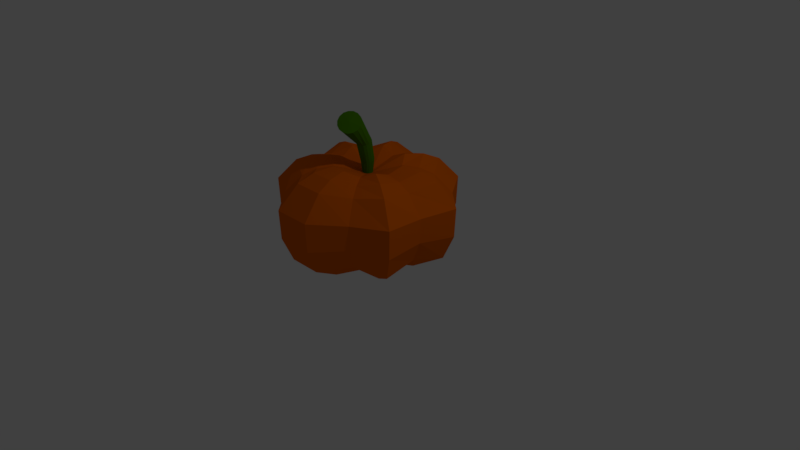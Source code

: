 # Source: pumpkin.blend  (saved by Blender 2.79.0; exported with 4.5.12 LTS)
import bpy
from mathutils import Matrix  # noqa: F401  (used for matrix-valued properties, if any)

bpy.ops.wm.read_factory_settings(use_empty=True)
scene = bpy.context.scene
scene.name = 'Scene'

# ---- collections
col_collection_1 = bpy.data.collections.new('Collection 1'); scene.collection.children.link(col_collection_1)

# ---- materials (node trees are filled in below, after node groups)
mat_material_001 = bpy.data.materials.new('Material.001')
mat_material_001.alpha_threshold = 0.0
mat_material_001.use_transparent_shadow = False
mat_material_001.diffuse_color = (0.06552, 0.2203, 0.0, 1.0)
mat_material_001.roughness = 0.5
mat_material_002 = bpy.data.materials.new('Material.002')
mat_material_002.alpha_threshold = 0.0
mat_material_002.use_transparent_shadow = False
mat_material_002.diffuse_color = (0.8, 0.1374, 0.0, 1.0)
mat_material_002.roughness = 0.5

# ---- material node trees

# ---- world
world_world = bpy.data.worlds.new('World'); scene.world = world_world
world_world.color = (0.05088, 0.05088, 0.05088)
world_world.use_sun_shadow = False
world_world.sun_shadow_jitter_overblur = 0.0
world_world.cycles.sampling_method = 'MANUAL'

# ---- cameras
cam_camera = bpy.data.cameras.new('Camera')
cam_camera.clip_end = 100.0
cam_camera.lens = 35.0
cam_camera.sensor_width = 32.0
cam_camera.sensor_height = 18.0
cam_camera.ortho_scale = 7.314
cam_camera.dof.focus_distance = 0.0
cam_camera.dof.aperture_fstop = 128.0

# ---- lights
light_lamp = bpy.data.lights.new('Lamp', 'POINT')
light_lamp.transmission_factor = 0.0
light_lamp.cutoff_distance = 30.0
light_lamp.energy = 100.0
light_lamp.shadow_buffer_clip_start = 1.001
light_lamp.shadow_soft_size = 0.1
light_lamp.shadow_maximum_resolution = 0.006
light_lamp.use_absolute_resolution = True

# ---- meshes
me_sphere = bpy.data.meshes.new('Sphere')
me_sphere.from_pydata([(0.0004289, -0.06445, -0.6966), (-0.0409, 0.07084, 0.6319), (0.02673, 0.06004, 0.445), (0.2969, 0.6667, 0.5874), (0.3834, 0.861, 0.4974), (0.4917, 1.104, 0.2117), (0.4844, 1.088, -0.165), (0.4272, 0.9596, -0.4867), (0.2646, 0.5759, -0.6977), (0.1394, 0.2655, -0.7322), (0.04884, 0.04398, 0.445), (0.4662, 0.4286, 0.5162), (0.6021, 0.5509, 0.4388), (0.7723, 0.7042, 0.1933), (0.7607, 0.6937, -0.1306), (0.671, 0.613, -0.4071), (0.4156, 0.3673, -0.5886), (0.2545, 0.1819, -0.7322), (0.06251, 0.02031, 0.445), (0.6941, 0.2255, 0.5874), (0.8964, 0.2913, 0.4974), (1.15, 0.3736, 0.2117), (1.133, 0.368, -0.165), (0.999, 0.3246, -0.4867), (0.6189, 0.1829, -0.698), (0.3256, 0.05871, -0.7322), (0.06536, -0.00687, 0.445), (0.6239, -0.05678, 0.5162), (0.8058, -0.07589, 0.4388), (1.034, -0.09983, 0.1933), (1.018, -0.0982, -0.1306), (0.898, -0.08558, -0.4071), (0.5565, -0.06529, -0.5889), (0.3405, -0.08275, -0.7323), (0.05692, -0.03286, 0.445), (0.6321, -0.3649, 0.5874), (0.8162, -0.4713, 0.4974), (1.047, -0.6045, 0.2117), (1.031, -0.5954, -0.165), (0.9096, -0.5252, -0.4867), (0.564, -0.3437, -0.6984), (0.2966, -0.2181, -0.7324), (0.03863, -0.05317, 0.445), (0.3688, -0.4988, 0.5162), (0.4762, -0.6467, 0.4388), (0.6108, -0.8319, 0.1933), (0.6017, -0.8193, -0.1306), (0.5307, -0.7217, -0.4071), (0.3292, -0.4598, -0.5892), (0.2015, -0.3239, -0.7325), (0.01366, -0.06429, 0.445), (0.1517, -0.7139, 0.5874), (0.196, -0.9219, 0.4974), (0.2514, -1.183, 0.2117), (0.2476, -1.165, -0.165), (0.2184, -1.027, -0.4867), (0.1356, -0.6554, -0.6987), (0.07148, -0.3818, -0.7326), (-0.01366, -0.06429, 0.445), (-0.1517, -0.7139, 0.5874), (-0.196, -0.9219, 0.4974), (-0.2514, -1.183, 0.2117), (-0.2476, -1.165, -0.165), (-0.2184, -1.027, -0.4867), (-0.1353, -0.6554, -0.6987), (-0.07085, -0.3818, -0.7326), (-0.03863, -0.05317, 0.445), (-0.3688, -0.4988, 0.5162), (-0.4762, -0.6467, 0.4388), (-0.6108, -0.8319, 0.1933), (-0.6017, -0.8193, -0.1306), (-0.5307, -0.7217, -0.4071), (-0.329, -0.4598, -0.5892), (-0.2008, -0.3239, -0.7325), (-0.05692, -0.03286, 0.445), (-0.6321, -0.3649, 0.5874), (-0.8162, -0.4713, 0.4974), (-1.047, -0.6045, 0.2117), (-1.031, -0.5954, -0.165), (-0.9096, -0.5252, -0.4867), (-0.5638, -0.3437, -0.6984), (-0.296, -0.2181, -0.7324), (-0.06536, -0.00687, 0.445), (-0.6239, -0.05678, 0.5162), (-0.8058, -0.07589, 0.4388), (-1.034, -0.09983, 0.1933), (-1.018, -0.0982, -0.1306), (-0.8979, -0.08558, -0.4071), (-0.5563, -0.06529, -0.5889), (-0.3399, -0.08275, -0.7323), (-0.06251, 0.02031, 0.445), (-0.6941, 0.2255, 0.5874), (-0.8964, 0.2913, 0.4974), (-1.15, 0.3736, 0.2117), (-1.133, 0.368, -0.165), (-0.999, 0.3246, -0.4867), (-0.6187, 0.1829, -0.698), (-0.325, 0.05871, -0.7322), (-0.04884, 0.04398, 0.445), (-0.4662, 0.4286, 0.5162), (-0.6021, 0.5509, 0.4388), (-0.7723, 0.7042, 0.1933), (-0.7607, 0.6937, -0.1306), (-0.671, 0.613, -0.4071), (-0.4154, 0.3673, -0.5886), (-0.2539, 0.1819, -0.7322), (-0.02673, 0.06004, 0.445), (-0.2969, 0.6667, 0.5874), (-0.3834, 0.861, 0.4974), (-0.4917, 1.104, 0.2117), (-0.4844, 1.088, -0.165), (-0.4272, 0.9596, -0.4867), (-0.2644, 0.5759, -0.6977), (-0.1388, 0.2655, -0.7322), (8.168e-09, 0.06572, 0.445), (2.519e-06, 0.6362, 0.5162), (2.588e-06, 0.819, 0.4388), (2.719e-06, 1.048, 0.1933), (2.562e-06, 1.032, -0.1306), (2.81e-06, 0.9117, -0.4071), (0.0001062, 0.5521, -0.5885), (0.0003127, 0.295, -0.7322), (0.1968, 0.4419, 0.6149), (0.309, 0.2871, 0.5398), (0.4601, 0.1495, 0.6149), (0.4136, -0.03467, 0.5398), (0.419, -0.2419, 0.6149), (0.2444, -0.3276, 0.5398), (0.1006, -0.4732, 0.6149), (-0.1006, -0.4732, 0.6149), (-0.2444, -0.3276, 0.5398), (-0.419, -0.2419, 0.6149), (-0.4136, -0.03467, 0.5398), (-0.4601, 0.1495, 0.6149), (-0.309, 0.2871, 0.5398), (-0.1968, 0.4419, 0.6149), (2.517e-06, 0.4246, 0.5398), (0.005999, -0.2807, 1.161), (0.01663, -0.1514, 1.237), (0.07066, -0.1528, 1.207), (0.1124, -0.1746, 1.166), (0.1346, -0.2132, 1.123), (0.1335, -0.2617, 1.084), (0.1093, -0.3119, 1.057), (0.06603, -0.3551, 1.045), (0.01131, -0.3837, 1.052), (-0.04543, -0.3929, 1.076), (-0.09439, -0.381, 1.112), (-0.1271, -0.3501, 1.155), (-0.1379, -0.3056, 1.197), (-0.1249, -0.2551, 1.231), (-0.09041, -0.2074, 1.25), (-0.04034, -0.1707, 1.253), (-0.06766, 0.04782, 0.6281), (0.08496, 0.0005658, 0.5987), (-0.04407, -0.07141, 0.5915), (-0.0107, -0.08174, 0.5851), (0.07836, 0.03392, 0.609), (0.07687, -0.03289, 0.59), (0.02452, -0.07793, 0.5825), (0.05549, -0.06065, 0.5843), (-0.06981, -0.04873, 0.6007), (-0.08273, 0.01652, 0.6207), (-0.08349, -0.01763, 0.611), (0.05821, 0.06141, 0.619), (0.02799, 0.07828, 0.6269), (-0.007063, 0.08162, 0.6315), (-0.07676, 0.0003071, 0.8855), (-0.01119, -0.1431, 0.8306), (0.08698, -0.08688, 0.8371), (0.06318, -0.1183, 0.8297), (-0.07816, -0.1074, 0.8504), (-0.0939, -0.07298, 0.8635), (-0.008824, 0.03918, 0.89), (-0.04684, 0.02651, 0.8904), (0.09574, -0.04942, 0.8483), (-0.0489, -0.1322, 0.8387), (0.08795, -0.01235, 0.8614), (0.02845, -0.1381, 0.8274), (-0.0934, -0.03489, 0.876), (0.06495, 0.01792, 0.8741), (0.03072, 0.03615, 0.8842)], [], [(117, 116, 4, 5), (173, 174, 151, 152), (121, 120, 8, 9), (118, 117, 5, 6), (136, 114, 2, 122), (0, 121, 9), (119, 118, 6, 7), (116, 115, 3, 4), (120, 119, 7, 8), (122, 2, 10, 123), (0, 9, 17), (7, 6, 14, 15), (4, 3, 11, 12), (8, 7, 15, 16), (5, 4, 12, 13), (171, 176, 146, 147), (9, 8, 16, 17), (6, 5, 13, 14), (16, 15, 23, 24), (13, 12, 20, 21), (169, 175, 141, 142), (17, 16, 24, 25), (14, 13, 21, 22), (123, 10, 18, 124), (0, 17, 25), (15, 14, 22, 23), (12, 11, 19, 20), (25, 24, 32, 33), (22, 21, 29, 30), (124, 18, 26, 125), (0, 25, 33), (23, 22, 30, 31), (20, 19, 27, 28), (24, 23, 31, 32), (21, 20, 28, 29), (167, 179, 149, 150), (31, 30, 38, 39), (28, 27, 35, 36), (32, 31, 39, 40), (29, 28, 36, 37), (174, 167, 150, 151), (33, 32, 40, 41), (30, 29, 37, 38), (125, 26, 34, 126), (0, 33, 41), (37, 36, 44, 45), (175, 177, 140, 141), (41, 40, 48, 49), (38, 37, 45, 46), (126, 34, 42, 127), (0, 41, 49), (39, 38, 46, 47), (36, 35, 43, 44), (40, 39, 47, 48), (127, 42, 50, 128), (0, 49, 57), (47, 46, 54, 55), (44, 43, 51, 52), (48, 47, 55, 56), (45, 44, 52, 53), (168, 178, 144, 145), (49, 48, 56, 57), (46, 45, 53, 54), (56, 55, 63, 64), (53, 52, 60, 61), (176, 168, 145, 146), (57, 56, 64, 65), (54, 53, 61, 62), (128, 50, 58, 129), (0, 57, 65), (55, 54, 62, 63), (52, 51, 59, 60), (62, 61, 69, 70), (129, 58, 66, 130), (0, 65, 73), (63, 62, 70, 71), (60, 59, 67, 68), (64, 63, 71, 72), (61, 60, 68, 69), (177, 180, 139, 140), (65, 64, 72, 73), (68, 67, 75, 76), (72, 71, 79, 80), (69, 68, 76, 77), (170, 169, 142, 143), (73, 72, 80, 81), (70, 69, 77, 78), (130, 66, 74, 131), (0, 73, 81), (71, 70, 78, 79), (178, 170, 143, 144), (81, 80, 88, 89), (78, 77, 85, 86), (131, 74, 82, 132), (0, 81, 89), (79, 78, 86, 87), (76, 75, 83, 84), (80, 79, 87, 88), (77, 76, 84, 85), (0, 89, 97), (87, 86, 94, 95), (84, 83, 91, 92), (88, 87, 95, 96), (85, 84, 92, 93), (172, 171, 147, 148), (89, 88, 96, 97), (86, 85, 93, 94), (132, 82, 90, 133), (96, 95, 103, 104), (93, 92, 100, 101), (179, 172, 148, 149), (97, 96, 104, 105), (94, 93, 101, 102), (133, 90, 98, 134), (0, 97, 105), (95, 94, 102, 103), (92, 91, 99, 100), (102, 101, 109, 110), (134, 98, 106, 135), (0, 105, 113), (103, 102, 110, 111), (100, 99, 107, 108), (104, 103, 111, 112), (101, 100, 108, 109), (180, 181, 138, 139), (105, 104, 112, 113), (108, 107, 115, 116), (112, 111, 119, 120), (109, 108, 116, 117), (181, 173, 152, 138), (113, 112, 120, 121), (110, 109, 117, 118), (135, 106, 114, 136), (0, 113, 121), (111, 110, 118, 119), (107, 135, 136, 115), (99, 134, 135, 107), (91, 133, 134, 99), (83, 132, 133, 91), (75, 131, 132, 83), (67, 130, 131, 75), (59, 129, 130, 67), (51, 128, 129, 59), (43, 127, 128, 51), (35, 126, 127, 43), (27, 125, 126, 35), (19, 124, 125, 27), (11, 123, 124, 19), (3, 122, 123, 11), (115, 136, 122, 3), (152, 137, 138), (138, 137, 139), (139, 137, 140), (140, 137, 141), (141, 137, 142), (142, 137, 143), (143, 137, 144), (144, 137, 145), (145, 137, 146), (146, 137, 147), (147, 137, 148), (148, 137, 149), (149, 137, 150), (150, 137, 151), (151, 137, 152), (2, 114, 166, 165), (10, 2, 165, 164), (90, 82, 163, 162), (82, 74, 161, 163), (50, 42, 160, 159), (42, 34, 158, 160), (18, 10, 164, 157), (66, 58, 156, 155), (58, 50, 159, 156), (26, 18, 157, 154), (106, 98, 153, 1), (98, 90, 162, 153), (34, 26, 154, 158), (74, 66, 155, 161), (114, 106, 1, 166), (165, 166, 173, 181), (164, 165, 181, 180), (162, 163, 172, 179), (163, 161, 171, 172), (159, 160, 170, 178), (160, 158, 169, 170), (157, 164, 180, 177), (155, 156, 168, 176), (156, 159, 178, 168), (154, 157, 177, 175), (1, 153, 167, 174), (153, 162, 179, 167), (158, 154, 175, 169), (161, 155, 176, 171), (166, 1, 174, 173)])
me_sphere.polygons.foreach_set('material_index', [1, 0, 1, 1, 1, 1, 1, 1, 1, 1, 1, 1, 1, 1, 1, 0, 1, 1, 1, 1, 0, 1, 1, 1, 1, 1, 1, 1, 1, 1, 1, 1, 1, 1, 1, 0, 1, 1, 1, 1, 0, 1, 1, 1, 1, 1, 0, 1, 1, 1, 1, 1, 1, 1, 1, 1, 1, 1, 1, 1, 0, 1, 1, 1, 1, 0, 1, 1, 1, 1, 1, 1, 1, 1, 1, 1, 1, 1, 1, 0, 1, 1, 1, 1, 0, 1, 1, 1, 1, 1, 0, 1, 1, 1, 1, 1, 1, 1, 1, 1, 1, 1, 1, 1, 0, 1, 1, 1, 1, 1, 0, 1, 1, 1, 1, 1, 1, 1, 1, 1, 1, 1, 1, 1, 0, 1, 1, 1, 1, 0, 1, 1, 1, 1, 1, 1, 1, 1, 1, 1, 1, 1, 1, 1, 1, 1, 1, 1, 1, 1, 0, 0, 0, 0, 0, 0, 0, 0, 0, 0, 0, 0, 0, 0, 0, 0, 0, 0, 0, 0, 0, 0, 0, 0, 0, 0, 0, 0, 0, 0, 0, 0, 0, 0, 0, 0, 0, 0, 0, 0, 0, 0, 0, 0, 0])
me_sphere.materials.append(mat_material_001)
me_sphere.materials.append(mat_material_002)
me_sphere.use_remesh_preserve_volume = False
me_sphere.use_remesh_preserve_attributes = False
me_sphere.use_mirror_vertex_groups = False
me_sphere.update()

# ---- objects
ob_sphere = bpy.data.objects.new('Sphere', me_sphere)
ob_lamp = bpy.data.objects.new('Lamp', light_lamp)
ob_camera = bpy.data.objects.new('Camera', cam_camera)

# ---- transforms, parenting, visibility, modifiers, constraints
ob_sphere.location = (0.0, 0.0, 0.7027)
ob_sphere.lineart.crease_threshold = 0.0
ob_lamp.location = (4.076, 1.005, 5.904)
ob_lamp.rotation_euler = (0.6503, 0.05522, 1.866)
ob_lamp.lock_rotations_4d = False
ob_lamp.empty_display_type = 'ARROWS'
ob_lamp.color = (0.0, 0.0, 0.0, 0.0)
ob_lamp.lineart.crease_threshold = 0.0
ob_camera.location = (7.481, -6.508, 5.344)
ob_camera.rotation_euler = (1.109, 0.0, 0.8149)
ob_camera.lock_rotations_4d = False
ob_camera.empty_display_type = 'ARROWS'
ob_camera.color = (0.0, 0.0, 0.0, 0.0)
ob_camera.display_type = 'WIRE'
ob_camera.lineart.crease_threshold = 0.0

# ---- collection membership
col_collection_1.objects.link(ob_sphere)
col_collection_1.objects.link(ob_lamp)
col_collection_1.objects.link(ob_camera)

# ---- scene / render settings (as saved in the file)
scene.camera = ob_camera
scene.frame_start = 1; scene.frame_end = 250; scene.frame_set(1)
scene.render.engine = 'BLENDER_EEVEE_NEXT'
scene.render.resolution_percentage = 50
scene.render.dither_intensity = 0.0
scene.cycles.use_denoising = False
scene.cycles.samples = 128
scene.cycles.sampling_pattern = 'TABULATED_SOBOL'
scene.cycles.use_adaptive_sampling = False
scene.cycles.use_light_tree = False
scene.cycles.blur_glossy = 0.0
scene.cycles.sample_clamp_indirect = 0.0
scene.view_settings.view_transform = 'Standard'
bpy.context.view_layer.update()
